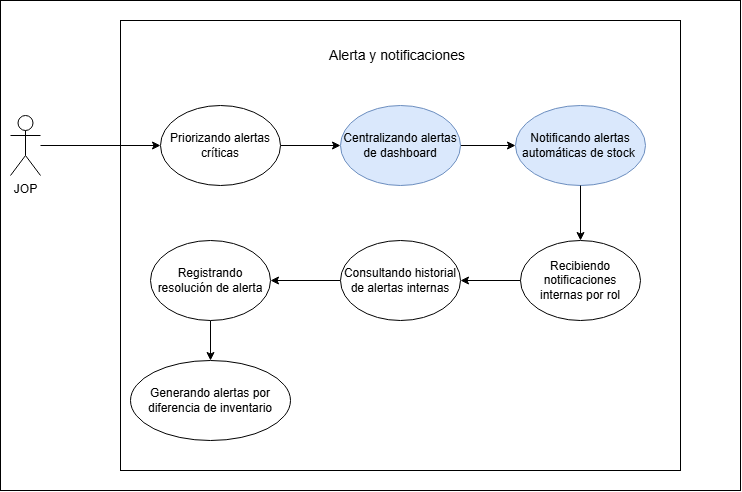

The diagram above was exported from draw.io. Its source (the exported page's mxGraphModel, read from the mxfile embedded in the PNG):
<mxGraphModel dx="1841" dy="597" grid="1" gridSize="10" guides="1" tooltips="1" connect="1" arrows="1" fold="1" page="1" pageScale="1" pageWidth="827" pageHeight="1169" math="0" shadow="0">
  <root>
    <mxCell id="0" />
    <mxCell id="1" parent="0" />
    <mxCell id="QNLsd_fWpQ5X49eWtjr8-1" parent="1" style="rounded=0;whiteSpace=wrap;html=1;" value="" vertex="1">
      <mxGeometry height="490" width="740" x="-810" y="250" as="geometry" />
    </mxCell>
    <mxCell id="AP9esDCUGmh7esEk_gm3-18" parent="1" style="rounded=0;whiteSpace=wrap;html=1;" value="" vertex="1">
      <mxGeometry height="450" width="560" x="-690" y="270" as="geometry" />
    </mxCell>
    <mxCell id="AP9esDCUGmh7esEk_gm3-2" edge="1" parent="1" source="AP9esDCUGmh7esEk_gm3-3" style="edgeStyle=orthogonalEdgeStyle;rounded=0;orthogonalLoop=1;jettySize=auto;html=1;" target="AP9esDCUGmh7esEk_gm3-5">
      <mxGeometry relative="1" as="geometry" />
    </mxCell>
    <mxCell id="AP9esDCUGmh7esEk_gm3-3" parent="1" style="ellipse;whiteSpace=wrap;html=1;" value="Priorizando alertas críticas" vertex="1">
      <mxGeometry height="80" width="120" x="-650" y="355" as="geometry" />
    </mxCell>
    <mxCell id="AP9esDCUGmh7esEk_gm3-4" edge="1" parent="1" source="AP9esDCUGmh7esEk_gm3-5" style="edgeStyle=orthogonalEdgeStyle;rounded=0;orthogonalLoop=1;jettySize=auto;html=1;" target="AP9esDCUGmh7esEk_gm3-12">
      <mxGeometry relative="1" as="geometry" />
    </mxCell>
    <mxCell id="AP9esDCUGmh7esEk_gm3-5" parent="1" style="ellipse;whiteSpace=wrap;html=1;fillColor=#dae8fc;strokeColor=#6c8ebf;" value="Centralizando alertas de dashboard" vertex="1">
      <mxGeometry height="80" width="120" x="-470" y="355" as="geometry" />
    </mxCell>
    <mxCell id="AP9esDCUGmh7esEk_gm3-6" parent="1" style="shape=umlActor;verticalLabelPosition=bottom;verticalAlign=top;html=1;outlineConnect=0;" value="JOP" vertex="1">
      <mxGeometry height="60" width="30" x="-800" y="365" as="geometry" />
    </mxCell>
    <mxCell id="AP9esDCUGmh7esEk_gm3-7" parent="1" style="ellipse;whiteSpace=wrap;html=1;" value="Recibiendo notificaciones internas por rol" vertex="1">
      <mxGeometry height="80" width="120" x="-290" y="490" as="geometry" />
    </mxCell>
    <mxCell id="AP9esDCUGmh7esEk_gm3-8" edge="1" parent="1" source="AP9esDCUGmh7esEk_gm3-9" style="edgeStyle=orthogonalEdgeStyle;rounded=0;orthogonalLoop=1;jettySize=auto;html=1;entryX=1;entryY=0.5;entryDx=0;entryDy=0;" target="AP9esDCUGmh7esEk_gm3-11">
      <mxGeometry relative="1" as="geometry" />
    </mxCell>
    <mxCell id="AP9esDCUGmh7esEk_gm3-9" parent="1" style="ellipse;whiteSpace=wrap;html=1;" value="Consultando historial de alertas internas" vertex="1">
      <mxGeometry height="80" width="120" x="-470" y="490" as="geometry" />
    </mxCell>
    <mxCell id="AP9esDCUGmh7esEk_gm3-10" edge="1" parent="1" source="AP9esDCUGmh7esEk_gm3-7" style="edgeStyle=orthogonalEdgeStyle;rounded=0;orthogonalLoop=1;jettySize=auto;html=1;entryX=1;entryY=0.5;entryDx=0;entryDy=0;" target="AP9esDCUGmh7esEk_gm3-9">
      <mxGeometry relative="1" as="geometry" />
    </mxCell>
    <mxCell id="AP9esDCUGmh7esEk_gm3-17" edge="1" parent="1" source="AP9esDCUGmh7esEk_gm3-11" style="edgeStyle=orthogonalEdgeStyle;rounded=0;orthogonalLoop=1;jettySize=auto;html=1;entryX=0.5;entryY=0;entryDx=0;entryDy=0;" target="AP9esDCUGmh7esEk_gm3-15">
      <mxGeometry relative="1" as="geometry" />
    </mxCell>
    <mxCell id="AP9esDCUGmh7esEk_gm3-11" parent="1" style="ellipse;whiteSpace=wrap;html=1;" value="Registrando resolución de alerta" vertex="1">
      <mxGeometry height="80" width="120" x="-660" y="490" as="geometry" />
    </mxCell>
    <mxCell id="AP9esDCUGmh7esEk_gm3-12" parent="1" style="ellipse;whiteSpace=wrap;html=1;fillColor=#dae8fc;strokeColor=#6c8ebf;" value="Notificando alertas automáticas de stock&amp;nbsp;" vertex="1">
      <mxGeometry height="80" width="130" x="-295" y="355" as="geometry" />
    </mxCell>
    <mxCell id="AP9esDCUGmh7esEk_gm3-13" edge="1" parent="1" source="AP9esDCUGmh7esEk_gm3-12" style="edgeStyle=orthogonalEdgeStyle;rounded=0;orthogonalLoop=1;jettySize=auto;html=1;" target="AP9esDCUGmh7esEk_gm3-7">
      <mxGeometry relative="1" as="geometry" />
    </mxCell>
    <mxCell id="AP9esDCUGmh7esEk_gm3-14" edge="1" parent="1" source="AP9esDCUGmh7esEk_gm3-6" style="edgeStyle=orthogonalEdgeStyle;rounded=0;orthogonalLoop=1;jettySize=auto;html=1;" target="AP9esDCUGmh7esEk_gm3-3">
      <mxGeometry relative="1" as="geometry" />
    </mxCell>
    <mxCell id="AP9esDCUGmh7esEk_gm3-15" parent="1" style="ellipse;whiteSpace=wrap;html=1;" value="Generando alertas por diferencia de inventario" vertex="1">
      <mxGeometry height="80" width="160" x="-680" y="610" as="geometry" />
    </mxCell>
    <mxCell id="AP9esDCUGmh7esEk_gm3-16" parent="1" style="text;html=1;whiteSpace=wrap;align=center;verticalAlign=middle;rounded=0;" value="&lt;font style=&quot;font-size: 14px;&quot;&gt;Alerta y notificaciones&lt;/font&gt;" vertex="1">
      <mxGeometry height="30" width="190" x="-508" y="290" as="geometry" />
    </mxCell>
  </root>
</mxGraphModel>